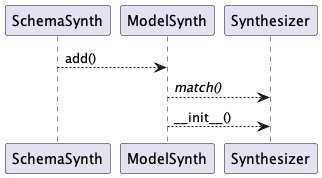

The diagram above was rendered by PlantUML. Its source (embedded in the PNG):
@startuml
SchemaSynth --> ModelSynth : add()
ModelSynth --> Synthesizer : //match()//
ModelSynth --> Synthesizer : ~__init__()
@enduml